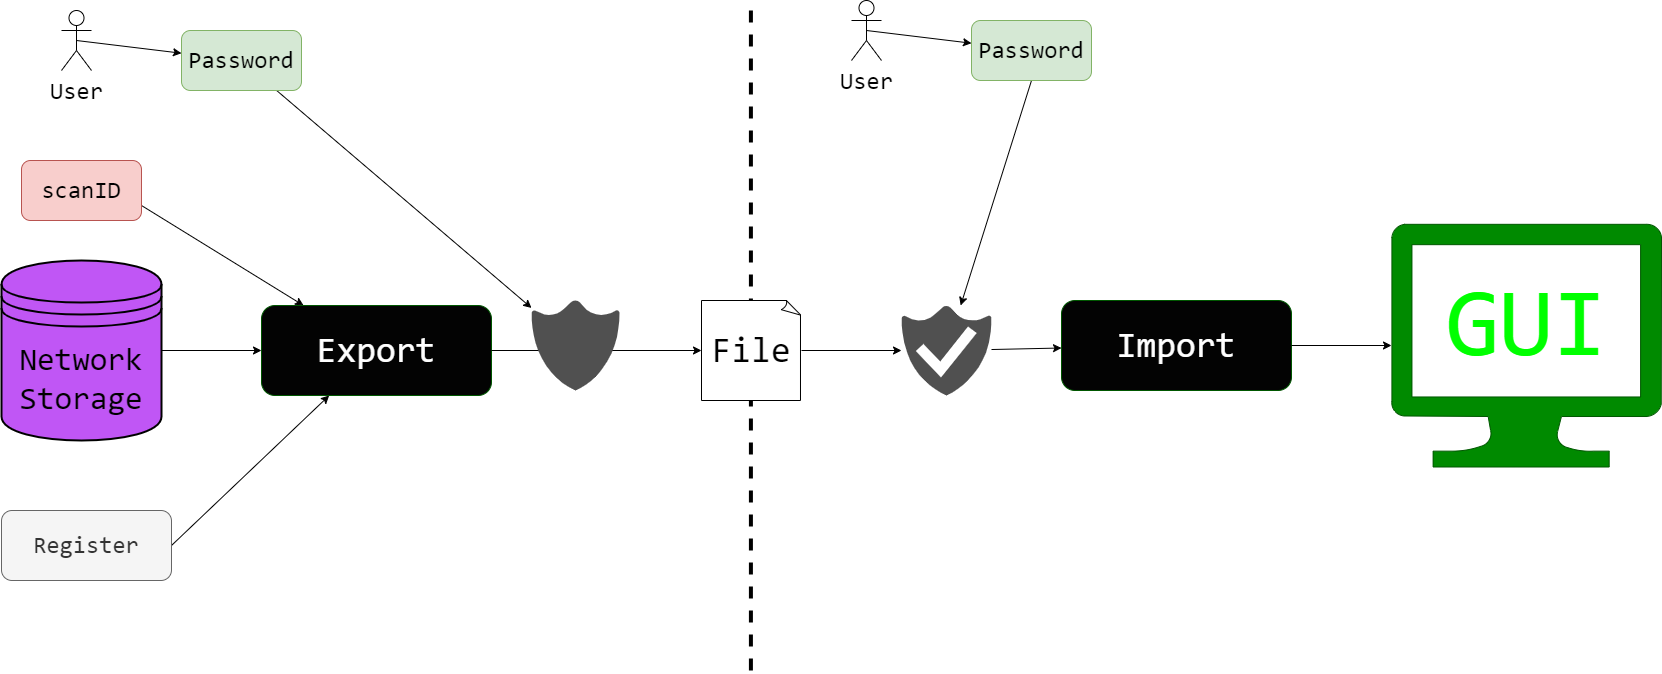

The diagram above was exported from draw.io. Its source (the exported page's mxGraphModel, read from the mxfile embedded in the PNG):
<mxGraphModel dx="1299" dy="971" grid="1" gridSize="10" guides="1" tooltips="1" connect="1" arrows="1" fold="1" page="1" pageScale="1" pageWidth="850" pageHeight="1100" math="0" shadow="0">
  <root>
    <mxCell id="0" />
    <mxCell id="1" parent="0" />
    <mxCell id="25" value="" style="endArrow=none;dashed=1;html=1;fontFamily=Consolas;fontSize=36;strokeWidth=4;" edge="1" parent="1">
      <mxGeometry width="50" height="50" relative="1" as="geometry">
        <mxPoint x="789.41" y="690" as="sourcePoint" />
        <mxPoint x="789.41" y="30" as="targetPoint" />
      </mxGeometry>
    </mxCell>
    <mxCell id="9" style="edgeStyle=none;html=1;exitX=1;exitY=0.75;exitDx=0;exitDy=0;fontFamily=Consolas;fontSize=36;" edge="1" parent="1" source="2" target="8">
      <mxGeometry relative="1" as="geometry" />
    </mxCell>
    <mxCell id="2" value="scanID" style="rounded=1;whiteSpace=wrap;html=1;fontFamily=Consolas;fontSize=24;fillColor=#f8cecc;strokeColor=#b85450;" vertex="1" parent="1">
      <mxGeometry x="60" y="180" width="120" height="60" as="geometry" />
    </mxCell>
    <mxCell id="10" style="edgeStyle=none;html=1;exitX=1;exitY=0.5;exitDx=0;exitDy=0;fontFamily=Consolas;fontSize=36;" edge="1" parent="1" source="3" target="8">
      <mxGeometry relative="1" as="geometry" />
    </mxCell>
    <mxCell id="3" value="Network Storage" style="shape=datastore;whiteSpace=wrap;html=1;strokeWidth=2;fontFamily=Consolas;fontSize=32;gradientDirection=radial;fillColor=#C056F5;" vertex="1" parent="1">
      <mxGeometry x="40" y="280" width="160" height="180" as="geometry" />
    </mxCell>
    <mxCell id="11" style="edgeStyle=none;html=1;exitX=1;exitY=0.5;exitDx=0;exitDy=0;fontFamily=Consolas;fontSize=36;" edge="1" parent="1" source="4" target="8">
      <mxGeometry relative="1" as="geometry" />
    </mxCell>
    <mxCell id="4" value="Register" style="rounded=1;whiteSpace=wrap;html=1;fontFamily=Consolas;fontSize=24;fillColor=#f5f5f5;strokeColor=#666666;fontColor=#333333;" vertex="1" parent="1">
      <mxGeometry x="40" y="530" width="170" height="70" as="geometry" />
    </mxCell>
    <mxCell id="14" style="edgeStyle=none;html=1;exitX=0.5;exitY=0.5;exitDx=0;exitDy=0;exitPerimeter=0;fontFamily=Consolas;fontSize=36;" edge="1" parent="1" source="5" target="6">
      <mxGeometry relative="1" as="geometry" />
    </mxCell>
    <mxCell id="5" value="User" style="shape=umlActor;verticalLabelPosition=bottom;verticalAlign=top;html=1;outlineConnect=0;fontFamily=Consolas;fontSize=24;" vertex="1" parent="1">
      <mxGeometry x="100" y="30" width="30" height="60" as="geometry" />
    </mxCell>
    <mxCell id="15" style="edgeStyle=none;html=1;fontFamily=Consolas;fontSize=36;" edge="1" parent="1" source="6" target="16">
      <mxGeometry relative="1" as="geometry">
        <mxPoint x="610" y="350" as="targetPoint" />
      </mxGeometry>
    </mxCell>
    <mxCell id="6" value="Password" style="rounded=1;whiteSpace=wrap;html=1;fontFamily=Consolas;fontSize=24;fillColor=#d5e8d4;strokeColor=#82b366;" vertex="1" parent="1">
      <mxGeometry x="220" y="50" width="120" height="60" as="geometry" />
    </mxCell>
    <mxCell id="8" value="Export" style="rounded=1;whiteSpace=wrap;html=1;fontFamily=Consolas;fillColor=#030303;fontColor=#ffffff;strokeColor=#005700;gradientColor=none;gradientDirection=radial;fontSize=36;" vertex="1" parent="1">
      <mxGeometry x="300" y="325" width="230" height="90" as="geometry" />
    </mxCell>
    <mxCell id="12" style="edgeStyle=none;html=1;exitX=1;exitY=0.5;exitDx=0;exitDy=0;fontFamily=Consolas;fontSize=36;" edge="1" parent="1" source="8" target="13">
      <mxGeometry relative="1" as="geometry">
        <mxPoint x="190" y="235" as="sourcePoint" />
        <mxPoint x="700" y="370" as="targetPoint" />
      </mxGeometry>
    </mxCell>
    <mxCell id="13" value="File" style="whiteSpace=wrap;html=1;shape=mxgraph.basic.document;fontFamily=Consolas;fontSize=36;" vertex="1" parent="1">
      <mxGeometry x="740" y="320" width="100" height="100" as="geometry" />
    </mxCell>
    <mxCell id="16" value="" style="sketch=0;pointerEvents=1;shadow=0;dashed=0;html=1;strokeColor=none;labelPosition=center;verticalLabelPosition=bottom;verticalAlign=top;align=center;fillColor=#505050;shape=mxgraph.mscae.intune.protection;fontFamily=Consolas;fontSize=36;" vertex="1" parent="1">
      <mxGeometry x="570" y="320" width="88" height="90" as="geometry" />
    </mxCell>
    <mxCell id="17" value="" style="sketch=0;pointerEvents=1;shadow=0;dashed=0;html=1;strokeColor=none;labelPosition=center;verticalLabelPosition=bottom;verticalAlign=top;align=center;fillColor=#505050;shape=mxgraph.mscae.intune.end_protection;fontFamily=Consolas;fontSize=36;" vertex="1" parent="1">
      <mxGeometry x="940" y="325" width="90" height="90" as="geometry" />
    </mxCell>
    <mxCell id="18" style="edgeStyle=none;html=1;fontFamily=Consolas;fontSize=36;" edge="1" parent="1" source="13" target="17">
      <mxGeometry relative="1" as="geometry">
        <mxPoint x="540" y="380" as="sourcePoint" />
        <mxPoint x="750" y="380" as="targetPoint" />
      </mxGeometry>
    </mxCell>
    <mxCell id="19" value="Import" style="rounded=1;whiteSpace=wrap;html=1;fontFamily=Consolas;fillColor=#030303;fontColor=#ffffff;strokeColor=#005700;gradientColor=none;gradientDirection=radial;fontSize=36;" vertex="1" parent="1">
      <mxGeometry x="1100" y="320" width="230" height="90" as="geometry" />
    </mxCell>
    <mxCell id="20" style="edgeStyle=none;html=1;fontFamily=Consolas;fontSize=36;" edge="1" parent="1" source="17" target="19">
      <mxGeometry relative="1" as="geometry">
        <mxPoint x="850" y="380" as="sourcePoint" />
        <mxPoint x="950" y="380" as="targetPoint" />
      </mxGeometry>
    </mxCell>
    <mxCell id="21" style="edgeStyle=none;html=1;exitX=0.5;exitY=0.5;exitDx=0;exitDy=0;exitPerimeter=0;fontFamily=Consolas;fontSize=36;" edge="1" parent="1" source="22" target="23">
      <mxGeometry relative="1" as="geometry" />
    </mxCell>
    <mxCell id="22" value="User" style="shape=umlActor;verticalLabelPosition=bottom;verticalAlign=top;html=1;outlineConnect=0;fontFamily=Consolas;fontSize=24;" vertex="1" parent="1">
      <mxGeometry x="890" y="20" width="30" height="60" as="geometry" />
    </mxCell>
    <mxCell id="24" style="edgeStyle=none;html=1;exitX=0.5;exitY=1;exitDx=0;exitDy=0;fontFamily=Consolas;fontSize=36;" edge="1" parent="1" source="23" target="17">
      <mxGeometry relative="1" as="geometry" />
    </mxCell>
    <mxCell id="23" value="Password" style="rounded=1;whiteSpace=wrap;html=1;fontFamily=Consolas;fontSize=24;fillColor=#d5e8d4;strokeColor=#82b366;" vertex="1" parent="1">
      <mxGeometry x="1010" y="40" width="120" height="60" as="geometry" />
    </mxCell>
    <mxCell id="26" style="edgeStyle=none;html=1;fontFamily=Consolas;fontSize=36;" edge="1" parent="1" source="19" target="28">
      <mxGeometry relative="1" as="geometry">
        <mxPoint x="1080" y="110" as="sourcePoint" />
        <mxPoint x="1480" y="365" as="targetPoint" />
      </mxGeometry>
    </mxCell>
    <mxCell id="28" value="" style="sketch=0;aspect=fixed;pointerEvents=1;shadow=0;dashed=0;html=1;strokeColor=#005700;labelPosition=center;verticalLabelPosition=bottom;verticalAlign=top;align=center;fillColor=#008a00;shape=mxgraph.azure.computer;labelBackgroundColor=none;fontFamily=Consolas;fontSize=50;fontColor=#ffffff;" vertex="1" parent="1">
      <mxGeometry x="1430" y="243.5" width="270" height="243" as="geometry" />
    </mxCell>
    <mxCell id="29" value="&lt;font face=&quot;Consolas&quot; color=&quot;#00ff00&quot; style=&quot;font-size: 97px;&quot;&gt;GUI&lt;/font&gt;" style="text;html=1;strokeColor=none;fillColor=none;align=center;verticalAlign=middle;whiteSpace=wrap;rounded=0;fontSize=97;" vertex="1" parent="1">
      <mxGeometry x="1450" y="267" width="230" height="150" as="geometry" />
    </mxCell>
  </root>
</mxGraphModel>